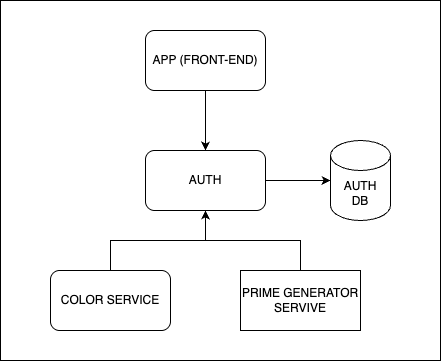

The diagram above was exported from draw.io. Its source (the exported page's mxGraphModel, read from the mxfile embedded in the PNG):
<mxGraphModel dx="946" dy="538" grid="1" gridSize="10" guides="1" tooltips="1" connect="1" arrows="1" fold="1" page="1" pageScale="1" pageWidth="850" pageHeight="1100" math="0" shadow="0">
  <root>
    <mxCell id="0" />
    <mxCell id="1" parent="0" />
    <mxCell id="Zs2EK4vJq2t81qEJVIzo-13" value="" style="rounded=0;whiteSpace=wrap;html=1;" vertex="1" parent="1">
      <mxGeometry x="220" y="10" width="440" height="360" as="geometry" />
    </mxCell>
    <mxCell id="Zs2EK4vJq2t81qEJVIzo-5" style="edgeStyle=orthogonalEdgeStyle;rounded=0;orthogonalLoop=1;jettySize=auto;html=1;entryX=0.5;entryY=0;entryDx=0;entryDy=0;" edge="1" parent="1" source="Zs2EK4vJq2t81qEJVIzo-1" target="Zs2EK4vJq2t81qEJVIzo-2">
      <mxGeometry relative="1" as="geometry" />
    </mxCell>
    <mxCell id="Zs2EK4vJq2t81qEJVIzo-1" value="APP (FRONT-END)" style="rounded=1;whiteSpace=wrap;html=1;" vertex="1" parent="1">
      <mxGeometry x="365" y="40" width="120" height="60" as="geometry" />
    </mxCell>
    <mxCell id="Zs2EK4vJq2t81qEJVIzo-2" value="AUTH" style="rounded=1;whiteSpace=wrap;html=1;" vertex="1" parent="1">
      <mxGeometry x="365" y="160" width="120" height="60" as="geometry" />
    </mxCell>
    <mxCell id="Zs2EK4vJq2t81qEJVIzo-3" value="AUTH&lt;div&gt;DB&lt;/div&gt;" style="shape=cylinder3;whiteSpace=wrap;html=1;boundedLbl=1;backgroundOutline=1;size=15;" vertex="1" parent="1">
      <mxGeometry x="550" y="150" width="60" height="80" as="geometry" />
    </mxCell>
    <mxCell id="Zs2EK4vJq2t81qEJVIzo-4" style="edgeStyle=orthogonalEdgeStyle;rounded=0;orthogonalLoop=1;jettySize=auto;html=1;entryX=0;entryY=0.5;entryDx=0;entryDy=0;entryPerimeter=0;" edge="1" parent="1" source="Zs2EK4vJq2t81qEJVIzo-2" target="Zs2EK4vJq2t81qEJVIzo-3">
      <mxGeometry relative="1" as="geometry" />
    </mxCell>
    <mxCell id="Zs2EK4vJq2t81qEJVIzo-10" style="edgeStyle=orthogonalEdgeStyle;rounded=0;orthogonalLoop=1;jettySize=auto;html=1;entryX=0.5;entryY=1;entryDx=0;entryDy=0;" edge="1" parent="1" source="Zs2EK4vJq2t81qEJVIzo-7" target="Zs2EK4vJq2t81qEJVIzo-2">
      <mxGeometry relative="1" as="geometry" />
    </mxCell>
    <mxCell id="Zs2EK4vJq2t81qEJVIzo-7" value="COLOR SERVICE" style="rounded=1;whiteSpace=wrap;html=1;" vertex="1" parent="1">
      <mxGeometry x="270" y="280" width="120" height="60" as="geometry" />
    </mxCell>
    <mxCell id="Zs2EK4vJq2t81qEJVIzo-12" style="edgeStyle=orthogonalEdgeStyle;rounded=0;orthogonalLoop=1;jettySize=auto;html=1;entryX=0.5;entryY=1;entryDx=0;entryDy=0;" edge="1" parent="1" source="Zs2EK4vJq2t81qEJVIzo-11" target="Zs2EK4vJq2t81qEJVIzo-2">
      <mxGeometry relative="1" as="geometry" />
    </mxCell>
    <mxCell id="Zs2EK4vJq2t81qEJVIzo-11" value="PRIME GENERATOR SERVIVE" style="rounded=0;whiteSpace=wrap;html=1;" vertex="1" parent="1">
      <mxGeometry x="460" y="280" width="120" height="60" as="geometry" />
    </mxCell>
  </root>
</mxGraphModel>